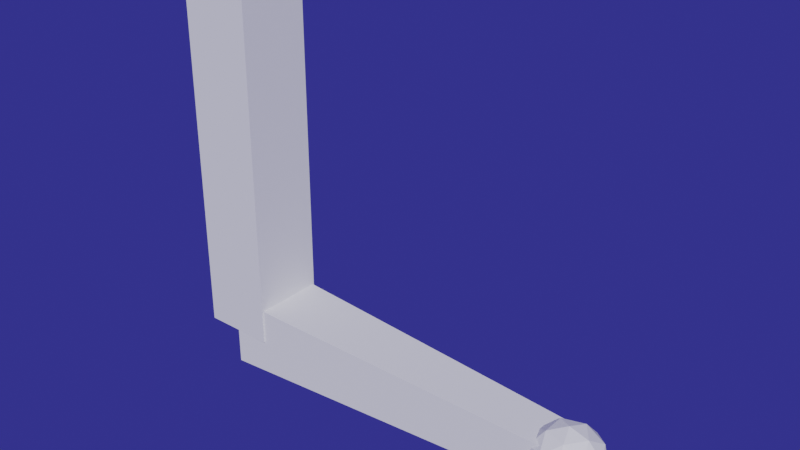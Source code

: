 # Source: BodynodesDroneController.blend  (saved by Blender 4.2.66; exported with 4.5.12 LTS)
import bpy
from mathutils import Matrix  # noqa: F401  (used for matrix-valued properties, if any)

bpy.ops.wm.read_factory_settings(use_empty=True)
scene = bpy.context.scene
scene.name = 'Scene'

# ---- collections
col_bodynodesobjs = bpy.data.collections.new('BodynodesObjs'); scene.collection.children.link(col_bodynodesobjs)

# ---- world
world_world = bpy.data.worlds.new('World'); scene.world = world_world
world_world.use_nodes = True; world_world.node_tree.nodes.clear()
_N = world_world.node_tree.nodes; _L = world_world.node_tree.links
n0 = _N.new('ShaderNodeOutputWorld'); n0.name = 'World Output'; n0.location = (300, 300)
n1 = _N.new('ShaderNodeBackground'); n1.name = 'Background'; n1.location = (10, 300)
n1.inputs[0].default_value = (0.02954, 0.02826, 0.233, 1.0)
_L.new(n1.outputs[0], n0.inputs[0])
n0.is_active_output = True
world_world.color = (0.05088, 0.05088, 0.05088)
world_world.use_sun_shadow = False
world_world.sun_shadow_jitter_overblur = 0.0

# ---- meshes
me_cube = bpy.data.meshes.new('Cube')
me_cube.from_pydata([(10.0, -1.0, -1.0), (10.0, -1.0, 1.0), (10.0, 1.0, -1.0), (10.0, 1.0, 1.0), (0.0, -1.0, -1.0), (0.0, -1.0, 1.0), (0.0, 1.0, -1.0), (0.0, 1.0, 1.0)], [], [(0, 1, 3, 2), (2, 3, 7, 6), (6, 7, 5, 4), (4, 5, 1, 0), (2, 6, 4, 0), (7, 3, 1, 5)])
_uv = me_cube.uv_layers.new(name='UVMap')
_uv.uv.foreach_set('vector', [0.375, 0.0, 0.625, 0.0, 0.625, 0.25, 0.375, 0.25, 0.375, 0.25, 0.625, 0.25, 0.625, 0.5, 0.375, 0.5, 0.375, 0.5, 0.625, 0.5, 0.625, 0.75, 0.375, 0.75, 0.375, 0.75, 0.625, 0.75, 0.625, 1.0, 0.375, 1.0, 0.125, 0.5, 0.375, 0.5, 0.375, 0.75, 0.125, 0.75, 0.625, 0.5, 0.875, 0.5, 0.875, 0.75, 0.625, 0.75])
me_cube.update()
me_cube_003 = bpy.data.meshes.new('Cube.003')
me_cube_003.from_pydata([(10.0, -0.5941, -0.5941), (10.0, -0.5941, 0.5941), (10.0, 0.5941, -0.5941), (10.0, 0.5941, 0.5941), (0.0, -1.0, -1.0), (0.0, -1.0, 1.0), (0.0, 1.0, -1.0), (0.0, 1.0, 1.0)], [], [(0, 1, 3, 2), (2, 3, 7, 6), (6, 7, 5, 4), (4, 5, 1, 0), (2, 6, 4, 0), (7, 3, 1, 5)])
_uv = me_cube_003.uv_layers.new(name='UVMap')
_uv.uv.foreach_set('vector', [0.375, 0.0, 0.625, 0.0, 0.625, 0.25, 0.375, 0.25, 0.375, 0.25, 0.625, 0.25, 0.625, 0.5, 0.375, 0.5, 0.375, 0.5, 0.625, 0.5, 0.625, 0.75, 0.375, 0.75, 0.375, 0.75, 0.625, 0.75, 0.625, 1.0, 0.375, 1.0, 0.125, 0.5, 0.375, 0.5, 0.375, 0.75, 0.125, 0.75, 0.625, 0.5, 0.875, 0.5, 0.875, 0.75, 0.625, 0.75])
me_cube_003.update()
me_icosphere = bpy.data.meshes.new('Icosphere')
me_icosphere.from_pydata([(0.0, 0.0, -1.0), (0.7236, -0.5257, -0.4472), (-0.2764, -0.8506, -0.4472), (-0.8944, 0.0, -0.4472), (-0.2764, 0.8506, -0.4472), (0.7236, 0.5257, -0.4472), (0.2764, -0.8506, 0.4472), (-0.7236, -0.5257, 0.4472), (-0.7236, 0.5257, 0.4472), (0.2764, 0.8506, 0.4472), (0.8944, 0.0, 0.4472), (0.0, 0.0, 1.0), (-0.1625, -0.5, -0.8507), (0.4253, -0.309, -0.8507), (0.2629, -0.809, -0.5257), (0.8506, 0.0, -0.5257), (0.4253, 0.309, -0.8507), (-0.5257, 0.0, -0.8507), (-0.6882, -0.5, -0.5257), (-0.1625, 0.5, -0.8507), (-0.6882, 0.5, -0.5257), (0.2629, 0.809, -0.5257), (0.9511, -0.309, 0.0), (0.9511, 0.309, 0.0), (0.0, -1.0, 0.0), (0.5878, -0.809, 0.0), (-0.9511, -0.309, 0.0), (-0.5878, -0.809, 0.0), (-0.5878, 0.809, 0.0), (-0.9511, 0.309, 0.0), (0.5878, 0.809, 0.0), (0.0, 1.0, 0.0), (0.6882, -0.5, 0.5257), (-0.2629, -0.809, 0.5257), (-0.8506, 0.0, 0.5257), (-0.2629, 0.809, 0.5257), (0.6882, 0.5, 0.5257), (0.1625, -0.5, 0.8507), (0.5257, 0.0, 0.8507), (-0.4253, -0.309, 0.8507), (-0.4253, 0.309, 0.8507), (0.1625, 0.5, 0.8507)], [], [(0, 13, 12), (1, 13, 15), (0, 12, 17), (0, 17, 19), (0, 19, 16), (1, 15, 22), (2, 14, 24), (3, 18, 26), (4, 20, 28), (5, 21, 30), (1, 22, 25), (2, 24, 27), (3, 26, 29), (4, 28, 31), (5, 30, 23), (6, 32, 37), (7, 33, 39), (8, 34, 40), (9, 35, 41), (10, 36, 38), (38, 41, 11), (38, 36, 41), (36, 9, 41), (41, 40, 11), (41, 35, 40), (35, 8, 40), (40, 39, 11), (40, 34, 39), (34, 7, 39), (39, 37, 11), (39, 33, 37), (33, 6, 37), (37, 38, 11), (37, 32, 38), (32, 10, 38), (23, 36, 10), (23, 30, 36), (30, 9, 36), (31, 35, 9), (31, 28, 35), (28, 8, 35), (29, 34, 8), (29, 26, 34), (26, 7, 34), (27, 33, 7), (27, 24, 33), (24, 6, 33), (25, 32, 6), (25, 22, 32), (22, 10, 32), (30, 31, 9), (30, 21, 31), (21, 4, 31), (28, 29, 8), (28, 20, 29), (20, 3, 29), (26, 27, 7), (26, 18, 27), (18, 2, 27), (24, 25, 6), (24, 14, 25), (14, 1, 25), (22, 23, 10), (22, 15, 23), (15, 5, 23), (16, 21, 5), (16, 19, 21), (19, 4, 21), (19, 20, 4), (19, 17, 20), (17, 3, 20), (17, 18, 3), (17, 12, 18), (12, 2, 18), (15, 16, 5), (15, 13, 16), (13, 0, 16), (12, 14, 2), (12, 13, 14), (13, 1, 14)])
_uv = me_icosphere.uv_layers.new(name='UVMap')
_uv.uv.foreach_set('vector', [0.1818, 0.0, 0.2273, 0.07873, 0.1364, 0.07873, 0.2727, 0.1575, 0.3182, 0.07873, 0.3636, 0.1575, 0.9091, 0.0, 0.9545, 0.07873, 0.8636, 0.07873, 0.7273, 0.0, 0.7727, 0.07873, 0.6818, 0.07873, 0.5455, 0.0, 0.5909, 0.07873, 0.5, 0.07873, 0.2727, 0.1575, 0.3636, 0.1575, 0.3182, 0.2362, 0.09091, 0.1575, 0.1818, 0.1575, 0.1364, 0.2362, 0.8182, 0.1575, 0.9091, 0.1575, 0.8636, 0.2362, 0.6364, 0.1575, 0.7273, 0.1575, 0.6818, 0.2362, 0.4545, 0.1575, 0.5455, 0.1575, 0.5, 0.2362, 0.2727, 0.1575, 0.3182, 0.2362, 0.2273, 0.2362, 0.09091, 0.1575, 0.1364, 0.2362, 0.04546, 0.2362, 0.8182, 0.1575, 0.8636, 0.2362, 0.7727, 0.2362, 0.6364, 0.1575, 0.6818, 0.2362, 0.5909, 0.2362, 0.4545, 0.1575, 0.5, 0.2362, 0.4091, 0.2362, 0.1818, 0.3149, 0.2727, 0.3149, 0.2273, 0.3937, 0.0, 0.3149, 0.09091, 0.3149, 0.04546, 0.3937, 0.7273, 0.3149, 0.8182, 0.3149, 0.7727, 0.3937, 0.5455, 0.3149, 0.6364, 0.3149, 0.5909, 0.3937, 0.3636, 0.3149, 0.4545, 0.3149, 0.4091, 0.3937, 0.4091, 0.3937, 0.5, 0.3937, 0.4545, 0.4724, 0.4091, 0.3937, 0.4545, 0.3149, 0.5, 0.3937, 0.4545, 0.3149, 0.5455, 0.3149, 0.5, 0.3937, 0.5909, 0.3937, 0.6818, 0.3937, 0.6364, 0.4724, 0.5909, 0.3937, 0.6364, 0.3149, 0.6818, 0.3937, 0.6364, 0.3149, 0.7273, 0.3149, 0.6818, 0.3937, 0.7727, 0.3937, 0.8636, 0.3937, 0.8182, 0.4724, 0.7727, 0.3937, 0.8182, 0.3149, 0.8636, 0.3937, 0.8182, 0.3149, 0.9091, 0.3149, 0.8636, 0.3937, 0.04546, 0.3937, 0.1364, 0.3937, 0.09091, 0.4724, 0.04546, 0.3937, 0.09091, 0.3149, 0.1364, 0.3937, 0.09091, 0.3149, 0.1818, 0.3149, 0.1364, 0.3937, 0.2273, 0.3937, 0.3182, 0.3937, 0.2727, 0.4724, 0.2273, 0.3937, 0.2727, 0.3149, 0.3182, 0.3937, 0.2727, 0.3149, 0.3636, 0.3149, 0.3182, 0.3937, 0.4091, 0.2362, 0.4545, 0.3149, 0.3636, 0.3149, 0.4091, 0.2362, 0.5, 0.2362, 0.4545, 0.3149, 0.5, 0.2362, 0.5455, 0.3149, 0.4545, 0.3149, 0.5909, 0.2362, 0.6364, 0.3149, 0.5455, 0.3149, 0.5909, 0.2362, 0.6818, 0.2362, 0.6364, 0.3149, 0.6818, 0.2362, 0.7273, 0.3149, 0.6364, 0.3149, 0.7727, 0.2362, 0.8182, 0.3149, 0.7273, 0.3149, 0.7727, 0.2362, 0.8636, 0.2362, 0.8182, 0.3149, 0.8636, 0.2362, 0.9091, 0.3149, 0.8182, 0.3149, 0.04546, 0.2362, 0.09091, 0.3149, 0.0, 0.3149, 0.04546, 0.2362, 0.1364, 0.2362, 0.09091, 0.3149, 0.1364, 0.2362, 0.1818, 0.3149, 0.09091, 0.3149, 0.2273, 0.2362, 0.2727, 0.3149, 0.1818, 0.3149, 0.2273, 0.2362, 0.3182, 0.2362, 0.2727, 0.3149, 0.3182, 0.2362, 0.3636, 0.3149, 0.2727, 0.3149, 0.5, 0.2362, 0.5909, 0.2362, 0.5455, 0.3149, 0.5, 0.2362, 0.5455, 0.1575, 0.5909, 0.2362, 0.5455, 0.1575, 0.6364, 0.1575, 0.5909, 0.2362, 0.6818, 0.2362, 0.7727, 0.2362, 0.7273, 0.3149, 0.6818, 0.2362, 0.7273, 0.1575, 0.7727, 0.2362, 0.7273, 0.1575, 0.8182, 0.1575, 0.7727, 0.2362, 0.8636, 0.2362, 0.9545, 0.2362, 0.9091, 0.3149, 0.8636, 0.2362, 0.9091, 0.1575, 0.9545, 0.2362, 0.9091, 0.1575, 1.0, 0.1575, 0.9545, 0.2362, 0.1364, 0.2362, 0.2273, 0.2362, 0.1818, 0.3149, 0.1364, 0.2362, 0.1818, 0.1575, 0.2273, 0.2362, 0.1818, 0.1575, 0.2727, 0.1575, 0.2273, 0.2362, 0.3182, 0.2362, 0.4091, 0.2362, 0.3636, 0.3149, 0.3182, 0.2362, 0.3636, 0.1575, 0.4091, 0.2362, 0.3636, 0.1575, 0.4545, 0.1575, 0.4091, 0.2362, 0.5, 0.07873, 0.5455, 0.1575, 0.4545, 0.1575, 0.5, 0.07873, 0.5909, 0.07873, 0.5455, 0.1575, 0.5909, 0.07873, 0.6364, 0.1575, 0.5455, 0.1575, 0.6818, 0.07873, 0.7273, 0.1575, 0.6364, 0.1575, 0.6818, 0.07873, 0.7727, 0.07873, 0.7273, 0.1575, 0.7727, 0.07873, 0.8182, 0.1575, 0.7273, 0.1575, 0.8636, 0.07873, 0.9091, 0.1575, 0.8182, 0.1575, 0.8636, 0.07873, 0.9545, 0.07873, 0.9091, 0.1575, 0.9545, 0.07873, 1.0, 0.1575, 0.9091, 0.1575, 0.3636, 0.1575, 0.4091, 0.07873, 0.4545, 0.1575, 0.3636, 0.1575, 0.3182, 0.07873, 0.4091, 0.07873, 0.3182, 0.07873, 0.3636, 0.0, 0.4091, 0.07873, 0.1364, 0.07873, 0.1818, 0.1575, 0.09091, 0.1575, 0.1364, 0.07873, 0.2273, 0.07873, 0.1818, 0.1575, 0.2273, 0.07873, 0.2727, 0.1575, 0.1818, 0.1575])
me_icosphere.update()

# ---- objects
ob_upperarm_right_obj = bpy.data.objects.new('upperarm_right_obj', me_cube)
ob_lowerarm_right_obj = bpy.data.objects.new('lowerarm_right_obj', me_cube_003)
ob_droneposition_obj = bpy.data.objects.new('droneposition_obj', me_icosphere)
ob_virtual_world_env = bpy.data.objects.new('virtual_world_env', None)
ob_droneposition_pointer = bpy.data.objects.new('droneposition_pointer', None)
ob_upperarm_right = bpy.data.objects.new('upperarm_right', None)
ob_lowerarm_right = bpy.data.objects.new('lowerarm_right', None)
ob_lowerarm_left_ori = bpy.data.objects.new('lowerarm_left_ori', None)
ob_lowerarm_right_ori = bpy.data.objects.new('lowerarm_right_ori', None)
ob_head_ori = bpy.data.objects.new('head_ori', None)
ob_lowerbody_ori = bpy.data.objects.new('lowerbody_ori', None)
ob_lowerleg_left_ori = bpy.data.objects.new('lowerleg_left_ori', None)
ob_lowerleg_right_ori = bpy.data.objects.new('lowerleg_right_ori', None)
ob_upperarm_left_ori = bpy.data.objects.new('upperarm_left_ori', None)
ob_upperarm_right_ori = bpy.data.objects.new('upperarm_right_ori', None)
ob_upperbody_ori = bpy.data.objects.new('upperbody_ori', None)
ob_upperleg_left_ori = bpy.data.objects.new('upperleg_left_ori', None)
ob_upperleg_right_ori = bpy.data.objects.new('upperleg_right_ori', None)
ob_hand_left_mignolo = bpy.data.objects.new('hand_left_mignolo', None)
ob_hand_left_anulare = bpy.data.objects.new('hand_left_anulare', None)
ob_hand_left_medio = bpy.data.objects.new('hand_left_medio', None)
ob_hand_left_indice = bpy.data.objects.new('hand_left_indice', None)
ob_hand_left_pollice = bpy.data.objects.new('hand_left_pollice', None)
ob_hand_right_mignolo = bpy.data.objects.new('hand_right_mignolo', None)
ob_hand_right_anulare = bpy.data.objects.new('hand_right_anulare', None)
ob_hand_right_medio = bpy.data.objects.new('hand_right_medio', None)
ob_hand_right_indice = bpy.data.objects.new('hand_right_indice', None)
ob_hand_right_pollice = bpy.data.objects.new('hand_right_pollice', None)
ob_katana_ori = bpy.data.objects.new('katana_ori', None)
ob_katana_mignolo = bpy.data.objects.new('katana_mignolo', None)
ob_katana_anulare = bpy.data.objects.new('katana_anulare', None)
ob_katana_medio = bpy.data.objects.new('katana_medio', None)
ob_katana_indice = bpy.data.objects.new('katana_indice', None)
ob_katana_pollice = bpy.data.objects.new('katana_pollice', None)

# ---- transforms, parenting, visibility, modifiers, constraints
ob_upperarm_right_obj.parent = ob_virtual_world_env
ob_upperarm_right_obj.location = (0.0, 0.0, 0.0)
ob_upperarm_right_obj.rotation_mode = 'QUATERNION'
ob_upperarm_right_obj.rotation_quaternion = (1.0, 0.0, 0.0, 0.0)
_c = ob_upperarm_right_obj.constraints.new('COPY_ROTATION'); _c.name = 'Copy Rotation'
_c.target = ob_upperarm_right
ob_lowerarm_right_obj.parent = ob_upperarm_right_obj
ob_lowerarm_right_obj.location = (10.0, 0.0, 0.0)
ob_lowerarm_right_obj.rotation_mode = 'QUATERNION'
ob_lowerarm_right_obj.rotation_quaternion = (1.0, 0.0, 0.0, 0.0)
_c = ob_lowerarm_right_obj.constraints.new('COPY_ROTATION'); _c.name = 'Copy Rotation'
_c.target = ob_lowerarm_right
ob_droneposition_obj.location = (0.0, 0.0, 0.0)
_c = ob_droneposition_obj.constraints.new('COPY_LOCATION'); _c.name = 'Copy Location'
_c.target = ob_droneposition_pointer
ob_virtual_world_env.location = (0.0, 0.0, 10.0)
ob_virtual_world_env.rotation_mode = 'QUATERNION'
ob_virtual_world_env.rotation_quaternion = (1.0, 0.0, 0.0, 0.0)
ob_virtual_world_env.empty_display_type = 'ARROWS'
ob_virtual_world_env.empty_display_size = 5.0
ob_droneposition_pointer.parent = ob_lowerarm_right_obj
ob_droneposition_pointer.location = (0.0, 0.0, 0.0)
ob_droneposition_pointer.delta_location = (10.0, 0.0, 0.0)
ob_upperarm_right.location = (0.0, 0.0, -10.0)
ob_upperarm_right.rotation_mode = 'QUATERNION'
ob_upperarm_right.rotation_quaternion = (0.707, 0.0, 0.707, 0.0)
ob_lowerarm_right.location = (0.0, 0.0, -10.0)
ob_lowerarm_right.rotation_mode = 'QUATERNION'
ob_lowerarm_right.rotation_quaternion = (1.0, 0.0, 0.0, 0.0)
ob_lowerarm_left_ori.location = (0.0, 0.0, -20.0)
ob_lowerarm_left_ori.rotation_mode = 'QUATERNION'
ob_lowerarm_left_ori.rotation_quaternion = (1.0, 0.0, 0.0, 0.0)
ob_lowerarm_right_ori.location = (0.0, 0.0, -20.0)
ob_lowerarm_right_ori.rotation_mode = 'QUATERNION'
ob_lowerarm_right_ori.rotation_quaternion = (1.0, 0.0, 0.0, 0.0)
ob_head_ori.location = (0.0, 0.0, -20.0)
ob_head_ori.rotation_mode = 'QUATERNION'
ob_head_ori.rotation_quaternion = (1.0, 0.0, 0.0, 0.0)
ob_lowerbody_ori.location = (0.0, 0.0, -20.0)
ob_lowerbody_ori.rotation_mode = 'QUATERNION'
ob_lowerbody_ori.rotation_quaternion = (1.0, 0.0, 0.0, 0.0)
ob_lowerleg_left_ori.location = (0.0, 0.0, -20.0)
ob_lowerleg_left_ori.rotation_mode = 'QUATERNION'
ob_lowerleg_left_ori.rotation_quaternion = (1.0, 0.0, 0.0, 0.0)
ob_lowerleg_right_ori.location = (0.0, 0.0, -20.0)
ob_lowerleg_right_ori.rotation_mode = 'QUATERNION'
ob_lowerleg_right_ori.rotation_quaternion = (1.0, 0.0, 0.0, 0.0)
ob_upperarm_left_ori.location = (0.0, 0.0, -20.0)
ob_upperarm_left_ori.rotation_mode = 'QUATERNION'
ob_upperarm_left_ori.rotation_quaternion = (1.0, 0.0, 0.0, 0.0)
ob_upperarm_right_ori.location = (0.0, 0.0, -20.0)
ob_upperarm_right_ori.rotation_mode = 'QUATERNION'
ob_upperarm_right_ori.rotation_quaternion = (1.0, 0.0, 0.0, 0.0)
ob_upperbody_ori.location = (0.0, 0.0, -20.0)
ob_upperbody_ori.rotation_mode = 'QUATERNION'
ob_upperbody_ori.rotation_quaternion = (1.0, 0.0, 0.0, 0.0)
ob_upperleg_left_ori.location = (0.0, 0.0, -20.0)
ob_upperleg_left_ori.rotation_mode = 'QUATERNION'
ob_upperleg_left_ori.rotation_quaternion = (1.0, 0.0, 0.0, 0.0)
ob_upperleg_right_ori.location = (0.0, 0.0, -20.0)
ob_upperleg_right_ori.rotation_mode = 'QUATERNION'
ob_upperleg_right_ori.rotation_quaternion = (1.0, 0.0, 0.0, 0.0)
ob_hand_left_mignolo.location = (0.0, 0.0, -30.0)
ob_hand_left_anulare.location = (0.0, 0.0, -30.0)
ob_hand_left_medio.location = (0.0, 0.0, -30.0)
ob_hand_left_indice.location = (0.0, 0.0, -30.0)
ob_hand_left_pollice.location = (0.0, 0.0, -30.0)
ob_hand_right_mignolo.location = (0.0, 0.0, -30.0)
ob_hand_right_anulare.location = (0.0, 0.0, -30.0)
ob_hand_right_medio.location = (0.0, 0.0, -30.0)
ob_hand_right_indice.location = (0.0, 0.0, -30.0)
ob_hand_right_pollice.location = (0.0, 0.0, -30.0)
ob_katana_ori.location = (0.0, 0.0, -20.0)
ob_katana_ori.rotation_mode = 'QUATERNION'
ob_katana_ori.rotation_quaternion = (1.0, 0.0, 0.0, 0.0)
ob_katana_mignolo.location = (0.0, 0.0, -30.0)
ob_katana_anulare.location = (0.0, 0.0, -30.0)
ob_katana_medio.location = (0.0, 0.0, -30.0)
ob_katana_indice.location = (0.0, 0.0, -30.0)
ob_katana_pollice.location = (0.0, 0.0, -30.0)

# ---- collection membership
scene.collection.objects.link(ob_upperarm_right_obj)
scene.collection.objects.link(ob_lowerarm_right_obj)
scene.collection.objects.link(ob_droneposition_obj)
scene.collection.objects.link(ob_virtual_world_env)
scene.collection.objects.link(ob_droneposition_pointer)
col_bodynodesobjs.objects.link(ob_upperarm_right)
col_bodynodesobjs.objects.link(ob_lowerarm_right)
col_bodynodesobjs.objects.link(ob_lowerarm_left_ori)
col_bodynodesobjs.objects.link(ob_lowerarm_right_ori)
col_bodynodesobjs.objects.link(ob_head_ori)
col_bodynodesobjs.objects.link(ob_lowerbody_ori)
col_bodynodesobjs.objects.link(ob_lowerleg_left_ori)
col_bodynodesobjs.objects.link(ob_lowerleg_right_ori)
col_bodynodesobjs.objects.link(ob_upperarm_left_ori)
col_bodynodesobjs.objects.link(ob_upperarm_right_ori)
col_bodynodesobjs.objects.link(ob_upperbody_ori)
col_bodynodesobjs.objects.link(ob_upperleg_left_ori)
col_bodynodesobjs.objects.link(ob_upperleg_right_ori)
col_bodynodesobjs.objects.link(ob_hand_left_mignolo)
col_bodynodesobjs.objects.link(ob_hand_left_anulare)
col_bodynodesobjs.objects.link(ob_hand_left_medio)
col_bodynodesobjs.objects.link(ob_hand_left_indice)
col_bodynodesobjs.objects.link(ob_hand_left_pollice)
col_bodynodesobjs.objects.link(ob_hand_right_mignolo)
col_bodynodesobjs.objects.link(ob_hand_right_anulare)
col_bodynodesobjs.objects.link(ob_hand_right_medio)
col_bodynodesobjs.objects.link(ob_hand_right_indice)
col_bodynodesobjs.objects.link(ob_hand_right_pollice)
col_bodynodesobjs.objects.link(ob_katana_ori)
col_bodynodesobjs.objects.link(ob_katana_mignolo)
col_bodynodesobjs.objects.link(ob_katana_anulare)
col_bodynodesobjs.objects.link(ob_katana_medio)
col_bodynodesobjs.objects.link(ob_katana_indice)
col_bodynodesobjs.objects.link(ob_katana_pollice)

# ---- scene / render settings (as saved in the file)
scene.frame_start = 1; scene.frame_end = 50; scene.frame_set(0)
scene.render.engine = 'BLENDER_EEVEE_NEXT'
scene.render.image_settings.file_format = 'FFMPEG'
scene.render.image_settings.color_mode = 'RGB'
scene.render.fps = 40
scene.cycles.use_denoising = False
scene.cycles.samples = 128
scene.cycles.sampling_pattern = 'TABULATED_SOBOL'
scene.cycles.use_adaptive_sampling = False
scene.cycles.use_light_tree = False
scene.view_settings.view_transform = 'Filmic'
bpy.context.view_layer.update()

# ---- added for rendering (the .blend has no active camera and no usable light): camera, sun
cam_auto = bpy.data.cameras.new('AutoCamera')
cam_auto.lens = 50.0
cam_auto.sensor_width = 36.0
cam_auto.clip_end = 1000.0
ob_auto_camera = bpy.data.objects.new('AutoCamera', cam_auto)
scene.collection.objects.link(ob_auto_camera)
ob_auto_camera.location = (20.1172, -18.1701, 16.6134)
ob_auto_camera.rotation_euler = (1.09748, -7.21219e-08, 0.694738)
scene.camera = ob_auto_camera
light_auto_sun = bpy.data.lights.new('AutoSun', 'SUN')
light_auto_sun.energy = 3.0
light_auto_sun.angle = 0.0523599
ob_auto_sun = bpy.data.objects.new('AutoSun', light_auto_sun)
scene.collection.objects.link(ob_auto_sun)
ob_auto_sun.rotation_euler = (0.872665, 0.174533, 0.523599)
bpy.context.view_layer.update()
